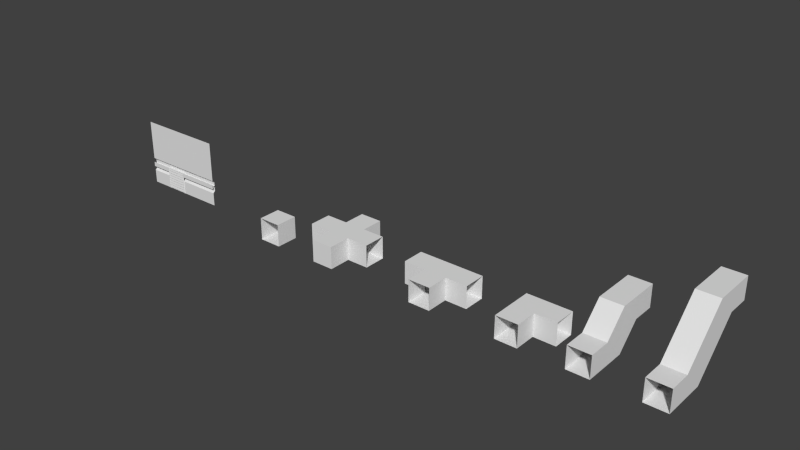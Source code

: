 # Source: airduct.blend  (saved by Blender 2.67.0; exported with 4.5.12 LTS)
import bpy
from mathutils import Matrix  # noqa: F401  (used for matrix-valued properties, if any)

bpy.ops.wm.read_factory_settings(use_empty=True)
scene = bpy.context.scene
scene.name = 'Scene'

# ---- collections
col_collection_1 = bpy.data.collections.new('Collection 1'); scene.collection.children.link(col_collection_1)

# ---- materials (node trees are filled in below, after node groups)
mat_material = bpy.data.materials.new('Material')
mat_material.alpha_threshold = 0.0
mat_material.use_transparent_shadow = False
mat_material.roughness = 0.5
mat_material.line_color = (0.0, 0.0, 0.0, 1.0)

# ---- material node trees

# ---- world
world_world = bpy.data.worlds.new('World'); scene.world = world_world
world_world.color = (0.05088, 0.05088, 0.05088)
world_world.use_sun_shadow = False
world_world.sun_shadow_jitter_overblur = 0.0
world_world.cycles.sampling_method = 'MANUAL'
world_world.cycles.sample_map_resolution = 256

# ---- meshes
me_cube_003 = bpy.data.meshes.new('Cube.003')
me_cube_003.from_pydata([(1.0, 1.0, 0.0), (1.0, 0.0, 0.0), (-1.192e-07, 8.941e-08, 0.0), (1.788e-07, 1.0, 0.0), (1.0, 1.0, 1.0), (1.0, -3.576e-07, 1.0), (-2.384e-07, 1.49e-07, 1.0), (2.98e-08, 1.0, 1.0)], [], [(0, 3, 2, 1), (4, 5, 6, 7), (0, 1, 5, 4), (2, 3, 7, 6)])
me_cube_003.materials.append(mat_material)
me_cube_003.use_remesh_preserve_volume = False
me_cube_003.use_remesh_preserve_attributes = False
me_cube_003.use_mirror_vertex_groups = False
me_cube_003.update()
me_cube_008 = bpy.data.meshes.new('Cube.008')
me_cube_008.from_pydata([(1.0, 2.0, 0.0), (1.0, 0.0, 0.0), (-1.192e-07, 8.941e-08, 0.0), (1.788e-07, 2.0, 0.0), (1.0, 1.0, 1.0), (1.0, -3.576e-07, 1.0), (-2.384e-07, 1.49e-07, 1.0), (2.98e-08, 1.0, 1.0), (1.0, 4.0, 2.0), (1.788e-07, 4.0, 2.0), (1.0, 3.0, 3.0), (2.98e-08, 3.0, 3.0), (1.0, 5.0, 2.0), (1.788e-07, 5.0, 2.0), (1.0, 5.0, 3.0), (2.98e-08, 5.0, 3.0)], [], [(0, 3, 2, 1), (4, 5, 6, 7), (0, 1, 5, 4), (2, 3, 7, 6), (4, 7, 11, 10), (3, 0, 8, 9), (0, 4, 10, 8), (7, 3, 9, 11), (10, 11, 15, 14), (9, 8, 12, 13), (8, 10, 14, 12), (11, 9, 13, 15)])
me_cube_008.materials.append(mat_material)
me_cube_008.use_remesh_preserve_volume = False
me_cube_008.use_remesh_preserve_attributes = False
me_cube_008.use_mirror_vertex_groups = False
me_cube_008.update()
me_cube_007 = bpy.data.meshes.new('Cube.007')
me_cube_007.from_pydata([(1.0, 2.0, 0.0), (1.0, 0.0, 0.0), (-1.192e-07, 8.941e-08, 0.0), (1.788e-07, 2.0, 0.0), (1.0, 1.0, 1.0), (1.0, -3.576e-07, 1.0), (-2.384e-07, 1.49e-07, 1.0), (2.98e-08, 1.0, 1.0), (1.0, 3.0, 1.0), (1.788e-07, 3.0, 1.0), (1.0, 2.0, 2.0), (2.98e-08, 2.0, 2.0), (1.0, 4.0, 1.0), (1.788e-07, 4.0, 1.0), (1.0, 4.0, 2.0), (2.98e-08, 4.0, 2.0)], [], [(0, 3, 2, 1), (4, 5, 6, 7), (0, 1, 5, 4), (2, 3, 7, 6), (4, 7, 11, 10), (3, 0, 8, 9), (0, 4, 10, 8), (7, 3, 9, 11), (10, 11, 15, 14), (9, 8, 12, 13), (8, 10, 14, 12), (11, 9, 13, 15)])
me_cube_007.materials.append(mat_material)
me_cube_007.use_remesh_preserve_volume = False
me_cube_007.use_remesh_preserve_attributes = False
me_cube_007.use_mirror_vertex_groups = False
me_cube_007.update()
me_cube_006 = bpy.data.meshes.new('Cube.006')
me_cube_006.from_pydata([(-2.293e-07, 2.0, -1.0), (-1.0, 2.0, -1.0), (-7.359e-07, 1.0, -1.0), (-1.0, 1.0, -1.0), (-1.0, 1.0, 3.874e-07), (-2.066e-08, 2.0, -5.96e-08), (-1.0, 2.0, 1.49e-07), (-2.066e-08, 1.0, -1.192e-07), (-2.293e-07, 2.0, 1.0), (-1.0, 2.0, 1.0), (-2.066e-08, 1.0, 1.0), (-1.0, 1.0, 1.0), (-1.0, 2.235e-08, 2.682e-07), (-2.293e-07, -9.686e-08, -2.384e-07), (-2.293e-07, -2.161e-07, 1.0), (-1.0, 2.235e-08, 1.0), (-2.066e-08, 2.0, 2.0), (-1.0, 2.0, 2.0), (1.582e-07, 1.0, 2.0), (-1.0, 1.0, 2.0), (-2.066e-08, 3.0, -5.96e-08), (-1.0, 3.0, 1.49e-07), (-2.293e-07, 3.0, 1.0), (-1.0, 3.0, 1.0)], [], [(1, 0, 5, 6), (5, 8, 22, 20), (7, 10, 8, 5), (7, 2, 3, 4), (4, 3, 1, 6), (4, 11, 15, 12), (6, 9, 11, 4), (0, 2, 7, 5), (12, 15, 14, 13), (11, 10, 14, 15), (7, 4, 12, 13), (10, 7, 13, 14), (10, 11, 19, 18), (9, 8, 16, 17), (8, 10, 18, 16), (11, 9, 17, 19), (6, 5, 20, 21), (8, 9, 23, 22), (9, 6, 21, 23)])
me_cube_006.materials.append(mat_material)
me_cube_006.use_remesh_preserve_volume = False
me_cube_006.use_remesh_preserve_attributes = False
me_cube_006.use_mirror_vertex_groups = False
me_cube_006.update()
me_cube_002 = bpy.data.meshes.new('Cube.002')
me_cube_002.from_pydata([(-2.293e-07, 2.0, -1.0), (-1.0, 2.0, -1.0), (-7.359e-07, 1.0, -1.0), (-1.0, 1.0, -1.0), (-1.0, 1.0, 3.874e-07), (-2.066e-08, 2.0, -5.96e-08), (-1.0, 2.0, 1.49e-07), (-2.066e-08, 1.0, -1.192e-07), (-2.293e-07, 2.0, 1.0), (-1.0, 2.0, 1.0), (-2.066e-08, 1.0, 1.0), (-1.0, 1.0, 1.0), (-1.0, 2.235e-08, 2.682e-07), (-2.293e-07, -9.686e-08, -2.384e-07), (-2.293e-07, -2.161e-07, 1.0), (-1.0, 2.235e-08, 1.0), (-2.066e-08, 2.0, 2.0), (-1.0, 2.0, 2.0), (1.582e-07, 1.0, 2.0), (-1.0, 1.0, 2.0)], [], [(1, 0, 5, 6), (5, 8, 9, 6), (7, 10, 8, 5), (7, 2, 3, 4), (4, 3, 1, 6), (4, 11, 15, 12), (6, 9, 11, 4), (0, 2, 7, 5), (11, 10, 14, 15), (7, 4, 12, 13), (10, 7, 13, 14), (10, 11, 19, 18), (9, 8, 16, 17), (8, 10, 18, 16), (11, 9, 17, 19)])
me_cube_002.materials.append(mat_material)
me_cube_002.use_remesh_preserve_volume = False
me_cube_002.use_remesh_preserve_attributes = False
me_cube_002.use_mirror_vertex_groups = False
me_cube_002.update()
me_cube_001 = bpy.data.meshes.new('Cube.001')
me_cube_001.from_pydata([(2.384e-07, 0.0, -1.788e-07), (5.96e-08, -1.192e-07, 1.0), (1.0, -3.576e-07, 2.384e-07), (1.0, 5.96e-08, 1.0), (1.0, 1.0, 1.0), (-1.192e-07, 2.0, 0.0), (-1.192e-07, 2.0, 1.0), (1.0, 1.0, -1.788e-07), (2.0, 2.0, 2.384e-07), (2.0, 2.0, 1.0), (2.0, 1.0, -1.192e-07), (2.0, 1.0, 1.0)], [], [(1, 0, 5, 6), (5, 8, 9, 6), (7, 10, 8, 5), (7, 2, 3, 4), (4, 3, 1, 6), (4, 11, 10, 7), (6, 9, 11, 4), (0, 2, 7, 5)])
me_cube_001.materials.append(mat_material)
me_cube_001.use_remesh_preserve_volume = False
me_cube_001.use_remesh_preserve_attributes = False
me_cube_001.use_mirror_vertex_groups = False
me_cube_001.update()
me_cube = bpy.data.meshes.new('Cube')
me_cube.from_pydata([(0.02, -0.1, -0.02), (0.98, -0.1, -0.02), (0.02, -0.12, -0.12), (0.98, -0.12, -0.12), (0.022, -0.102, -0.138), (0.978, -0.102, -0.138), (0.022, -0.118, -0.122), (0.978, -0.118, -0.122), (0.02, -0.1, -0.14), (0.98, -0.1, -0.14), (0.98, -0.118, -0.12), (0.02, -0.118, -0.12), (0.98, -0.098, -0.02), (0.02, -0.098, -0.02), (0.022, -0.101, -0.137), (0.978, -0.101, -0.137), (0.022, -0.117, -0.121), (0.978, -0.117, -0.121), (0.02, -0.098, -0.14), (0.98, -0.098, -0.14), (0.02, -0.1, -0.14), (0.98, -0.1, -0.14), (0.02, -0.12, -0.24), (0.98, -0.12, -0.24), (0.022, -0.102, -0.258), (0.978, -0.102, -0.258), (0.022, -0.118, -0.242), (0.978, -0.118, -0.242), (0.02, -0.1, -0.26), (0.98, -0.1, -0.26), (0.98, -0.118, -0.24), (0.02, -0.118, -0.24), (0.98, -0.098, -0.14), (0.02, -0.098, -0.14), (0.022, -0.101, -0.257), (0.978, -0.101, -0.257), (0.022, -0.117, -0.241), (0.978, -0.117, -0.241), (0.02, -0.098, -0.26), (0.98, -0.098, -0.26), (0.02, -0.1, -0.26), (0.98, -0.1, -0.26), (0.02, -0.12, -0.36), (0.98, -0.12, -0.36), (0.022, -0.102, -0.378), (0.978, -0.102, -0.378), (0.022, -0.118, -0.362), (0.978, -0.118, -0.362), (0.02, -0.1, -0.38), (0.98, -0.1, -0.38), (0.98, -0.118, -0.36), (0.02, -0.118, -0.36), (0.98, -0.098, -0.26), (0.02, -0.098, -0.26), (0.022, -0.101, -0.377), (0.978, -0.101, -0.377), (0.022, -0.117, -0.361), (0.978, -0.117, -0.361), (0.02, -0.098, -0.38), (0.98, -0.098, -0.38), (0.02, -0.1, -0.38), (0.98, -0.1, -0.38), (0.02, -0.12, -0.48), (0.98, -0.12, -0.48), (0.022, -0.102, -0.498), (0.978, -0.102, -0.498), (0.022, -0.118, -0.482), (0.978, -0.118, -0.482), (0.02, -0.1, -0.5), (0.98, -0.1, -0.5), (0.98, -0.118, -0.48), (0.02, -0.118, -0.48), (0.98, -0.098, -0.38), (0.02, -0.098, -0.38), (0.022, -0.101, -0.497), (0.978, -0.101, -0.497), (0.022, -0.117, -0.481), (0.978, -0.117, -0.481), (0.02, -0.098, -0.5), (0.98, -0.098, -0.5), (0.02, -0.1, -0.5), (0.98, -0.1, -0.5), (0.02, -0.12, -0.6), (0.98, -0.12, -0.6), (0.022, -0.102, -0.618), (0.978, -0.102, -0.618), (0.022, -0.118, -0.602), (0.978, -0.118, -0.602), (0.02, -0.1, -0.62), (0.98, -0.1, -0.62), (0.98, -0.118, -0.6), (0.02, -0.118, -0.6), (0.98, -0.098, -0.5), (0.02, -0.098, -0.5), (0.022, -0.101, -0.617), (0.978, -0.101, -0.617), (0.022, -0.117, -0.601), (0.978, -0.117, -0.601), (0.02, -0.098, -0.62), (0.98, -0.098, -0.62), (0.02, -0.1, -0.62), (0.98, -0.1, -0.62), (0.02, -0.12, -0.72), (0.98, -0.12, -0.72), (0.022, -0.102, -0.738), (0.978, -0.102, -0.738), (0.022, -0.118, -0.722), (0.978, -0.118, -0.722), (0.02, -0.1, -0.74), (0.98, -0.1, -0.74), (0.98, -0.118, -0.72), (0.02, -0.118, -0.72), (0.98, -0.098, -0.62), (0.02, -0.098, -0.62), (0.022, -0.101, -0.737), (0.978, -0.101, -0.737), (0.022, -0.117, -0.721), (0.978, -0.117, -0.721), (0.02, -0.098, -0.74), (0.98, -0.098, -0.74), (0.02, -0.1, -0.74), (0.98, -0.1, -0.74), (0.02, -0.12, -0.84), (0.98, -0.12, -0.84), (0.022, -0.102, -0.858), (0.978, -0.102, -0.858), (0.022, -0.118, -0.842), (0.978, -0.118, -0.842), (0.02, -0.1, -0.86), (0.98, -0.1, -0.86), (0.98, -0.118, -0.84), (0.02, -0.118, -0.84), (0.98, -0.098, -0.74), (0.02, -0.098, -0.74), (0.022, -0.101, -0.857), (0.978, -0.101, -0.857), (0.022, -0.117, -0.841), (0.978, -0.117, -0.841), (0.02, -0.098, -0.86), (0.98, -0.098, -0.86), (0.02, -0.1, -0.86), (0.98, -0.1, -0.86), (0.02, -0.12, -0.96), (0.98, -0.12, -0.96), (0.022, -0.102, -0.978), (0.978, -0.102, -0.978), (0.022, -0.118, -0.962), (0.978, -0.118, -0.962), (0.02, -0.1, -0.98), (0.98, -0.1, -0.98), (0.98, -0.118, -0.96), (0.02, -0.118, -0.96), (0.98, -0.098, -0.86), (0.02, -0.098, -0.86), (0.022, -0.101, -0.977), (0.978, -0.101, -0.977), (0.022, -0.117, -0.961), (0.978, -0.117, -0.961), (0.02, -0.098, -0.98), (0.98, -0.098, -0.98), (0.02, -0.1, -1.0), (0.98, -0.1, -1.0), (0.02, -0.098, -1.0), (0.98, -0.098, -1.0), (-0.02, -0.1, -1.0), (-9.313e-10, -0.12, -1.0), (1.0, -0.12, -1.0), (1.02, -0.1, -1.0), (-0.02, -0.1, 0.02), (-9.313e-10, -0.12, -4.598e-09), (1.0, -0.12, -4.598e-09), (1.02, -0.1, 0.02), (0.02, -0.12, -1.0), (0.98, -0.12, -1.0), (0.02, -0.12, -0.02), (0.98, -0.12, -0.02), (0.02, -0.1, -1.0), (0.98, -0.1, -1.0), (0.02, -0.1, -0.02), (0.98, -0.1, -0.02), (-9.313e-10, -0.1, -1.0), (1.0, -0.1, -1.0), (-9.313e-10, -0.1, -3.831e-09), (1.0, -0.1, -3.831e-09)], [], [(1, 0, 2, 3), (17, 10, 19, 15), (6, 7, 3, 2), (5, 4, 8, 9), (4, 6, 2, 8), (7, 5, 9, 3), (14, 18, 11, 16), (15, 19, 18, 14), (16, 11, 10, 17), (12, 10, 11, 13), (16, 6, 4, 14), (6, 16, 17, 7), (15, 5, 7, 17), (14, 4, 5, 15), (9, 19, 10, 3), (3, 10, 12, 1), (13, 0, 1, 12), (0, 13, 11, 2), (2, 11, 18, 8), (21, 20, 22, 23), (37, 30, 39, 35), (26, 27, 23, 22), (25, 24, 28, 29), (24, 26, 22, 28), (27, 25, 29, 23), (34, 38, 31, 36), (35, 39, 38, 34), (36, 31, 30, 37), (32, 30, 31, 33), (36, 26, 24, 34), (26, 36, 37, 27), (35, 25, 27, 37), (34, 24, 25, 35), (29, 39, 30, 23), (23, 30, 32, 21), (33, 20, 21, 32), (20, 33, 31, 22), (22, 31, 38, 28), (41, 40, 42, 43), (57, 50, 59, 55), (46, 47, 43, 42), (45, 44, 48, 49), (44, 46, 42, 48), (47, 45, 49, 43), (54, 58, 51, 56), (55, 59, 58, 54), (56, 51, 50, 57), (52, 50, 51, 53), (56, 46, 44, 54), (46, 56, 57, 47), (55, 45, 47, 57), (54, 44, 45, 55), (49, 59, 50, 43), (43, 50, 52, 41), (53, 40, 41, 52), (40, 53, 51, 42), (42, 51, 58, 48), (61, 60, 62, 63), (77, 70, 79, 75), (66, 67, 63, 62), (65, 64, 68, 69), (64, 66, 62, 68), (67, 65, 69, 63), (74, 78, 71, 76), (75, 79, 78, 74), (76, 71, 70, 77), (72, 70, 71, 73), (76, 66, 64, 74), (66, 76, 77, 67), (75, 65, 67, 77), (74, 64, 65, 75), (69, 79, 70, 63), (63, 70, 72, 61), (73, 60, 61, 72), (60, 73, 71, 62), (62, 71, 78, 68), (81, 80, 82, 83), (97, 90, 99, 95), (86, 87, 83, 82), (85, 84, 88, 89), (84, 86, 82, 88), (87, 85, 89, 83), (94, 98, 91, 96), (95, 99, 98, 94), (96, 91, 90, 97), (92, 90, 91, 93), (96, 86, 84, 94), (86, 96, 97, 87), (95, 85, 87, 97), (94, 84, 85, 95), (89, 99, 90, 83), (83, 90, 92, 81), (93, 80, 81, 92), (80, 93, 91, 82), (82, 91, 98, 88), (101, 100, 102, 103), (117, 110, 119, 115), (106, 107, 103, 102), (105, 104, 108, 109), (104, 106, 102, 108), (107, 105, 109, 103), (114, 118, 111, 116), (115, 119, 118, 114), (116, 111, 110, 117), (112, 110, 111, 113), (116, 106, 104, 114), (106, 116, 117, 107), (115, 105, 107, 117), (114, 104, 105, 115), (109, 119, 110, 103), (103, 110, 112, 101), (113, 100, 101, 112), (100, 113, 111, 102), (102, 111, 118, 108), (121, 120, 122, 123), (137, 130, 139, 135), (126, 127, 123, 122), (125, 124, 128, 129), (124, 126, 122, 128), (127, 125, 129, 123), (134, 138, 131, 136), (135, 139, 138, 134), (136, 131, 130, 137), (132, 130, 131, 133), (136, 126, 124, 134), (126, 136, 137, 127), (135, 125, 127, 137), (134, 124, 125, 135), (129, 139, 130, 123), (123, 130, 132, 121), (133, 120, 121, 132), (120, 133, 131, 122), (122, 131, 138, 128), (141, 140, 142, 143), (157, 150, 159, 155), (146, 147, 143, 142), (145, 144, 148, 149), (144, 146, 142, 148), (147, 145, 149, 143), (154, 158, 151, 156), (155, 159, 158, 154), (156, 151, 150, 157), (152, 150, 151, 153), (156, 146, 144, 154), (146, 156, 157, 147), (155, 145, 147, 157), (154, 144, 145, 155), (149, 159, 150, 143), (143, 150, 152, 141), (153, 140, 141, 152), (140, 153, 151, 142), (142, 151, 158, 148), (148, 158, 162, 160), (149, 148, 160, 161), (158, 159, 163, 162), (159, 149, 161, 163), (160, 162, 163, 161), (168, 169, 170, 171), (164, 165, 169, 168), (166, 167, 171, 170), (169, 165, 172, 174), (170, 169, 174, 175), (166, 170, 175, 173), (175, 174, 178, 179), (174, 172, 176, 178), (173, 175, 179, 177), (178, 176, 180, 182), (177, 179, 183, 181), (179, 178, 182, 183)])
me_cube.materials.append(mat_material)
me_cube.use_remesh_preserve_volume = False
me_cube.use_remesh_preserve_attributes = False
me_cube.use_mirror_vertex_groups = False
me_cube.update()
me_plane_001 = bpy.data.meshes.new('Plane.001')
me_plane_001.from_pydata([(-2.0, 1.2, 0.1), (0.0, 1.0, 0.12), (0.0, 0.8, 0.12), (0.0, 0.8, 0.1), (0.0, 1.0, 0.1), (0.0, 1.1, 8.305e-08), (0.0, 0.7, 5.285e-08), (0.0, 0.87, 0.1), (0.0, 0.93, 0.1), (0.0, 0.93, 7.021e-08), (0.0, 0.87, 6.568e-08), (0.0, 1.2, 0.1), (0.0, 0.6, 0.1), (0.0, 3.0, 0.1), (0.0, -7.55e-09, 0.1), (-2.0, -7.55e-09, 0.1), (-2.0, 3.0, 0.1), (-2.0, 0.8, 0.12), (-2.0, 0.6, 0.1), (-2.0, 0.93, 7.021e-08), (-2.0, 0.7, 5.285e-08), (-2.0, 0.93, 0.1), (-2.0, 0.87, 0.1), (-2.0, 1.1, 8.305e-08), (-2.0, 0.87, 6.568e-08), (-2.0, 1.0, 0.1), (-2.0, 0.8, 0.1), (-2.0, 1.0, 0.12), (-3.0, 1.0, 0.12), (-3.0, 0.8, 0.1), (-3.0, 1.0, 0.1), (-3.0, 0.87, 3.041e-07), (-3.0, 1.1, 3.215e-07), (-3.0, 0.87, 0.1), (-3.0, 0.93, 0.1), (-3.0, 0.7, 2.913e-07), (-3.0, 0.93, 3.086e-07), (-3.0, 0.6, 0.1), (-3.0, 0.8, 0.12), (-3.0, 3.0, 0.1), (-3.0, -1.192e-07, 0.1), (-4.0, -1.192e-07, 0.1), (-4.0, 3.0, 0.1), (-4.0, 0.6, 0.1), (-4.0, 1.2, 0.1), (-4.0, 0.87, 6.099e-08), (-4.0, 0.93, 6.099e-08), (-4.0, 0.93, 0.1), (-4.0, 0.87, 0.1), (-4.0, 0.7, 4.609e-08), (-4.0, 1.1, 7.589e-08), (-4.0, 1.0, 0.1), (-4.0, 0.8, 0.1), (-4.0, 0.8, 0.12), (-4.0, 1.0, 0.12), (-3.0, 1.2, 0.1), (-3.0, 1.0, 7.55e-08), (-2.0, 1.0, 7.55e-08), (-2.0, 5.96e-08, 3.553e-15), (-3.0, -5.96e-08, 2.384e-07)], [], [(21, 25, 57, 19), (21, 19, 24, 22), (16, 0, 11, 13), (0, 23, 5, 11), (25, 21, 22, 26, 17, 27), (20, 24, 22, 26, 18), (17, 2, 1, 27), (3, 2, 17, 26), (4, 25, 27, 1), (8, 4, 25, 21), (7, 22, 26, 3), (9, 19, 21, 8), (31, 45, 49, 35), (37, 43, 41, 40), (35, 49, 43, 37), (45, 31, 33, 48), (32, 50, 46, 36, 56), (46, 47, 34, 36), (48, 33, 29, 52), (47, 51, 30, 34), (51, 54, 28, 30), (52, 29, 38, 53), (38, 28, 54, 53), (35, 37, 29, 33, 31), (30, 28, 38, 29, 33, 34), (23, 57, 19, 9, 5), (10, 7, 22, 24), (20, 18, 12, 6), (55, 44, 50, 32), (39, 42, 44, 55), (18, 15, 14, 12), (24, 20, 6, 10), (34, 33, 31, 36), (34, 36, 56, 30), (30, 25, 57, 56), (56, 57, 23, 32), (32, 23, 0, 55), (55, 0, 16, 39), (24, 20, 18, 22), (37, 35, 31, 33), (40, 59, 35, 37), (20, 58, 15, 18)])
_uv = me_plane_001.uv_layers.new(name='UVMap')
_uv.uv.foreach_set('vector', [0.69, 0.0576, 0.6667, 0.0576, 0.6667, 0.02427, 0.69, 0.02427, 0.69, 0.0576, 0.69, 0.02427, 0.71, 0.02427, 0.71, 0.0576, 0.5971, 0.01652, 0.625, 0.003114, 0.9754, 0.006014, 0.9132, 0.01777, 0.625, 0.003114, 0.6298, 0.001983, 0.9841, 0.004998, 0.9754, 0.006014, 2.618e-05, 0.3732, 0.03363, 0.3624, 0.002014, 0.3704, 0.005175, 0.3689, 0.0152, 0.3693, 0.01649, 0.3728, 0.03501, 0.03064, 0.0256, 0.03182, 2.512e-05, 0.03159, 0.005289, 0.03103, 0.02745, 0.02965, 0.0152, 0.3693, 0.6121, 0.3689, 0.6121, 0.3736, 0.01649, 0.3728, 0.6119, 0.3684, 0.6121, 0.3689, 0.0152, 0.3693, 0.005175, 0.3689, 0.6117, 0.3741, 2.618e-05, 0.3732, 0.01649, 0.3728, 0.6121, 0.3736, 0.9797, 0.8265, 0.9604, 0.8266, 0.9591, 0.4137, 0.9784, 0.4136, 0.9208, 0.413, 0.9196, 5.91e-05, 0.9388, 0.0, 0.9401, 0.4129, 0.6809, 0.3761, 2.618e-05, 0.3761, 2.618e-05, 0.3742, 0.6809, 0.3742, 0.345, 0.02449, 2.512e-05, 0.02449, 0.0004422, 0.02312, 0.3359, 0.02331, 0.3438, 0.02232, 0.00107, 0.02211, 0.003732, 0.01782, 0.3465, 0.01803, 0.3359, 0.02331, 0.0004422, 0.02312, 0.00107, 0.02211, 0.3438, 0.02232, 0.002519, 0.3684, 0.7527, 0.3681, 0.7521, 0.3661, 0.001969, 0.3663, 0.3643, 0.001918, 0.01401, 0.00457, 0.006156, 0.003611, 0.3477, 0.0007367, 0.3614, 0.001187, 0.002425, 0.3564, 2.618e-05, 0.3585, 0.7596, 0.3636, 0.7706, 0.3615, 0.001969, 0.3663, 0.7521, 0.3661, 0.7484, 0.366, 0.001584, 0.3649, 2.618e-05, 0.3585, 0.001048, 0.36, 0.7567, 0.3638, 0.7596, 0.3636, 0.001048, 0.36, 0.006195, 0.3604, 0.7573, 0.3634, 0.7567, 0.3638, 0.001584, 0.3649, 0.7484, 0.366, 0.7452, 0.3665, 2.648e-05, 0.3645, 0.7452, 0.3665, 0.7573, 0.3634, 0.006195, 0.3604, 2.648e-05, 0.3645, 0.3359, 0.02331, 0.3438, 0.02232, 0.3656, 0.0237, 0.3706, 0.02426, 0.345, 0.02449, 0.7567, 0.3638, 0.7573, 0.3634, 0.7452, 0.3665, 0.7484, 0.366, 0.7521, 0.3661, 0.7924, 0.3544, 0.6298, 0.001983, 0.6334, 0.001168, 0.6458, 0.0007485, 0.993, 0.004026, 0.9841, 0.004998, 0.6809, 0.3761, 0.6809, 0.378, 2.618e-05, 0.378, 2.618e-05, 0.3761, 0.03501, 0.03064, 0.02745, 0.02965, 0.3702, 0.02954, 0.3706, 0.03055, 0.3682, 0.003034, 0.02164, 0.005574, 0.01401, 0.00457, 0.3643, 0.001918, 0.3799, 0.01628, 0.06966, 0.01715, 0.02164, 0.005574, 0.3682, 0.003034, 0.02745, 0.02965, 0.02609, 0.02537, 0.3689, 0.02526, 0.3702, 0.02954, 0.0256, 0.03182, 0.03501, 0.03064, 0.3706, 0.03055, 0.3706, 0.03193, 0.3101, 0.0576, 0.2901, 0.0576, 0.2901, 0.02427, 0.3101, 0.02427, 0.3101, 0.0576, 0.3101, 0.02427, 0.3334, 0.02427, 0.3334, 0.0576, 0.3334, 0.0576, 0.6667, 0.0576, 0.6667, 0.02427, 0.3334, 0.02427, 0.3614, 0.001187, 0.6334, 0.001168, 0.6298, 0.001983, 0.3643, 0.001918, 0.3643, 0.001918, 0.6298, 0.001983, 0.625, 0.003114, 0.3682, 0.003034, 0.3682, 0.003034, 0.625, 0.003114, 0.5971, 0.01652, 0.3799, 0.01628, 0.71, 0.02427, 0.7667, 0.02427, 0.8, 0.0576, 0.71, 0.0576, 0.2001, 0.05761, 0.2334, 0.02427, 0.2901, 0.02427, 0.2901, 0.0576, 1.826e-05, 0.05761, 1.826e-05, 0.02427, 0.2334, 0.02427, 0.2001, 0.05761, 0.7667, 0.02427, 1.0, 0.02427, 1.0, 0.0576, 0.8, 0.0576])
me_plane_001.use_remesh_preserve_volume = False
me_plane_001.use_remesh_preserve_attributes = False
me_plane_001.use_mirror_vertex_groups = False
me_plane_001.update()

# ---- objects
ob_airduct_straight = bpy.data.objects.new('airduct_straight', me_cube_003)
ob_airduct_ramp_2 = bpy.data.objects.new('airduct_ramp_2', me_cube_008)
ob_airduct_ramp_1 = bpy.data.objects.new('airduct_ramp_1', me_cube_007)
ob_airduct_split_x = bpy.data.objects.new('airduct_split_x', me_cube_006)
ob_airduct_split_t = bpy.data.objects.new('airduct_split_t', me_cube_002)
ob_airduct_turn = bpy.data.objects.new('airduct_turn', me_cube_001)
ob_airduct_hatch = bpy.data.objects.new('airduct_hatch', me_cube)
ob_wall_handrail_1_airduct = bpy.data.objects.new('wall_handrail_1_airduct', me_plane_001)

# ---- transforms, parenting, visibility, modifiers, constraints
ob_airduct_straight.location = (7.0, 0.0, 0.0)
ob_airduct_straight.lock_rotations_4d = False
ob_airduct_straight.empty_display_type = 'ARROWS'
ob_airduct_straight.lineart.crease_threshold = 0.0
ob_airduct_ramp_2.location = (25.0, 0.0, 0.0)
ob_airduct_ramp_2.lock_rotations_4d = False
ob_airduct_ramp_2.empty_display_type = 'ARROWS'
ob_airduct_ramp_2.lineart.crease_threshold = 0.0
ob_airduct_ramp_1.location = (22.0, 0.0, 0.0)
ob_airduct_ramp_1.lock_rotations_4d = False
ob_airduct_ramp_1.empty_display_type = 'ARROWS'
ob_airduct_ramp_1.lineart.crease_threshold = 0.0
ob_airduct_split_x.location = (10.0, 0.0, 0.0)
ob_airduct_split_x.rotation_euler = (-1.341e-07, 1.571, 0.0)
ob_airduct_split_x.lock_rotations_4d = False
ob_airduct_split_x.empty_display_type = 'ARROWS'
ob_airduct_split_x.lineart.crease_threshold = 0.0
ob_airduct_split_t.location = (15.0, 0.0, 0.0)
ob_airduct_split_t.rotation_euler = (-1.341e-07, 1.571, 0.0)
ob_airduct_split_t.lock_rotations_4d = False
ob_airduct_split_t.empty_display_type = 'ARROWS'
ob_airduct_split_t.lineart.crease_threshold = 0.0
ob_airduct_turn.location = (19.0, 0.0, 0.0)
ob_airduct_turn.lock_rotations_4d = False
ob_airduct_turn.empty_display_type = 'ARROWS'
ob_airduct_turn.lineart.crease_threshold = 0.0
ob_airduct_hatch.location = (0.0, 1.0, 1.0)
ob_airduct_hatch.lock_rotations_4d = False
ob_airduct_hatch.empty_display_type = 'ARROWS'
ob_airduct_hatch.lineart.crease_threshold = 0.0
ob_wall_handrail_1_airduct.location = (3.0, 1.0, 0.0)
ob_wall_handrail_1_airduct.rotation_euler = (1.571, -0.0, 0.0)
ob_wall_handrail_1_airduct.lineart.crease_threshold = 0.0

# ---- collection membership
col_collection_1.objects.link(ob_airduct_straight)
col_collection_1.objects.link(ob_airduct_ramp_2)
col_collection_1.objects.link(ob_airduct_ramp_1)
col_collection_1.objects.link(ob_airduct_split_x)
col_collection_1.objects.link(ob_airduct_split_t)
col_collection_1.objects.link(ob_airduct_turn)
col_collection_1.objects.link(ob_airduct_hatch)
col_collection_1.objects.link(ob_wall_handrail_1_airduct)

# ---- scene / render settings (as saved in the file)
scene.frame_start = 1; scene.frame_end = 250; scene.frame_set(1)
scene.render.engine = 'BLENDER_EEVEE_NEXT'
scene.render.image_settings.color_mode = 'RGB'
scene.render.image_settings.compression = 90
scene.render.resolution_percentage = 50
scene.render.dither_intensity = 0.0
scene.cycles.use_denoising = False
scene.cycles.samples = 10
scene.cycles.sampling_pattern = 'TABULATED_SOBOL'
scene.cycles.light_sampling_threshold = 0.0
scene.cycles.use_adaptive_sampling = False
scene.cycles.use_light_tree = False
scene.cycles.blur_glossy = 0.0
scene.cycles.volume_bounces = 1
scene.cycles.pixel_filter_type = 'GAUSSIAN'
scene.cycles.sample_clamp_indirect = 0.0
scene.view_settings.view_transform = 'Standard'
bpy.context.view_layer.update()

# ---- added for rendering (the .blend has no active camera and no usable light): camera, sun
cam_auto = bpy.data.cameras.new('AutoCamera')
cam_auto.lens = 50.0
cam_auto.sensor_width = 36.0
cam_auto.clip_end = 1000.0
ob_auto_camera = bpy.data.objects.new('AutoCamera', cam_auto)
scene.collection.objects.link(ob_auto_camera)
ob_auto_camera.location = (38.057, -28.1684, 21.9456)
ob_auto_camera.rotation_euler = (1.09748, -7.21219e-08, 0.694738)
scene.camera = ob_auto_camera
light_auto_sun = bpy.data.lights.new('AutoSun', 'SUN')
light_auto_sun.energy = 3.0
light_auto_sun.angle = 0.0523599
ob_auto_sun = bpy.data.objects.new('AutoSun', light_auto_sun)
scene.collection.objects.link(ob_auto_sun)
ob_auto_sun.rotation_euler = (0.872665, 0.174533, 0.523599)
bpy.context.view_layer.update()
